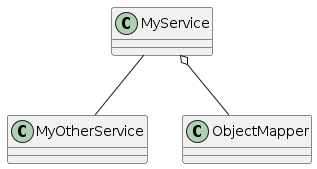

The diagram above was rendered by PlantUML. Its source (embedded in the PNG):
@startuml

class MyService
class MyOtherService
class ObjectMapper

MyService -- MyOtherService
MyService o-- ObjectMapper

@enduml